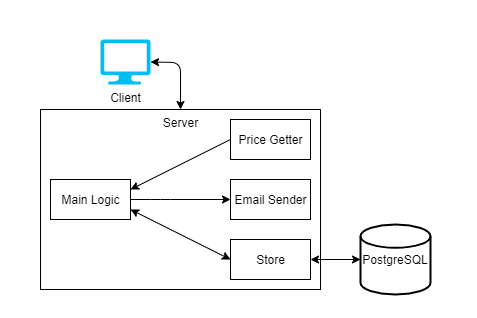

The diagram above was exported from draw.io. Its source (the exported page's mxGraphModel, read from the mxfile embedded in the PNG):
<mxGraphModel dx="868" dy="482" grid="1" gridSize="10" guides="1" tooltips="1" connect="1" arrows="1" fold="1" page="1" pageScale="1" pageWidth="827" pageHeight="1169" math="0" shadow="0">
  <root>
    <mxCell id="0" />
    <mxCell id="1" parent="0" />
    <mxCell id="nafzMwq5A1_NKqZDvggQ-16" value="" style="rounded=0;whiteSpace=wrap;html=1;" vertex="1" parent="1">
      <mxGeometry width="480" height="320" as="geometry" />
    </mxCell>
    <mxCell id="2KAvvRiQQosDT44eYARo-2" value="Server" style="html=1;verticalAlign=top;" parent="1" vertex="1">
      <mxGeometry x="41" y="110" width="280" height="180" as="geometry" />
    </mxCell>
    <mxCell id="2KAvvRiQQosDT44eYARo-9" style="edgeStyle=orthogonalEdgeStyle;rounded=0;orthogonalLoop=1;jettySize=auto;html=1;exitX=0.5;exitY=1;exitDx=0;exitDy=0;fontColor=#000000;" parent="1" edge="1">
      <mxGeometry relative="1" as="geometry">
        <mxPoint x="320" y="440" as="sourcePoint" />
        <mxPoint x="320" y="440" as="targetPoint" />
      </mxGeometry>
    </mxCell>
    <mxCell id="2KAvvRiQQosDT44eYARo-18" value="PostgreSQL" style="strokeWidth=2;html=1;shape=mxgraph.flowchart.database;whiteSpace=wrap;labelBackgroundColor=#ffffff;fontColor=#000000;" parent="1" vertex="1">
      <mxGeometry x="361" y="225" width="70" height="70" as="geometry" />
    </mxCell>
    <mxCell id="2KAvvRiQQosDT44eYARo-19" value="Email Sender" style="html=1;labelBackgroundColor=#ffffff;fontColor=#000000;" parent="1" vertex="1">
      <mxGeometry x="231" y="180" width="80" height="40" as="geometry" />
    </mxCell>
    <mxCell id="2KAvvRiQQosDT44eYARo-24" value="Client" style="verticalLabelPosition=bottom;html=1;verticalAlign=top;align=center;strokeColor=none;fillColor=#00BEF2;shape=mxgraph.azure.computer;pointerEvents=1;labelBackgroundColor=#ffffff;fontColor=#000000;" parent="1" vertex="1">
      <mxGeometry x="101" y="40" width="50" height="45" as="geometry" />
    </mxCell>
    <mxCell id="nafzMwq5A1_NKqZDvggQ-2" value="Price Getter" style="html=1;labelBackgroundColor=#ffffff;fontColor=#000000;" vertex="1" parent="1">
      <mxGeometry x="231" y="120" width="80" height="40" as="geometry" />
    </mxCell>
    <mxCell id="nafzMwq5A1_NKqZDvggQ-3" value="Store" style="html=1;labelBackgroundColor=#ffffff;fontColor=#000000;" vertex="1" parent="1">
      <mxGeometry x="231" y="240" width="80" height="40" as="geometry" />
    </mxCell>
    <mxCell id="nafzMwq5A1_NKqZDvggQ-7" value="Main&amp;nbsp;Logic" style="html=1;labelBackgroundColor=#ffffff;fontColor=#000000;" vertex="1" parent="1">
      <mxGeometry x="51" y="180" width="80" height="40" as="geometry" />
    </mxCell>
    <mxCell id="nafzMwq5A1_NKqZDvggQ-9" value="" style="endArrow=classic;html=1;exitX=1;exitY=0.5;exitDx=0;exitDy=0;entryX=0;entryY=0.5;entryDx=0;entryDy=0;" edge="1" parent="1" source="nafzMwq5A1_NKqZDvggQ-7" target="2KAvvRiQQosDT44eYARo-19">
      <mxGeometry width="50" height="50" relative="1" as="geometry">
        <mxPoint x="231" y="280" as="sourcePoint" />
        <mxPoint x="281" y="230" as="targetPoint" />
        <Array as="points">
          <mxPoint x="161" y="200" />
        </Array>
      </mxGeometry>
    </mxCell>
    <mxCell id="nafzMwq5A1_NKqZDvggQ-11" value="" style="endArrow=classic;html=1;entryX=1;entryY=0.25;entryDx=0;entryDy=0;exitX=0;exitY=0.5;exitDx=0;exitDy=0;" edge="1" parent="1" source="nafzMwq5A1_NKqZDvggQ-2" target="nafzMwq5A1_NKqZDvggQ-7">
      <mxGeometry width="50" height="50" relative="1" as="geometry">
        <mxPoint x="161" y="190" as="sourcePoint" />
        <mxPoint x="211" y="140" as="targetPoint" />
      </mxGeometry>
    </mxCell>
    <mxCell id="nafzMwq5A1_NKqZDvggQ-12" value="" style="endArrow=classic;startArrow=classic;html=1;entryX=1;entryY=0.75;entryDx=0;entryDy=0;exitX=0;exitY=0.5;exitDx=0;exitDy=0;" edge="1" parent="1" source="nafzMwq5A1_NKqZDvggQ-3" target="nafzMwq5A1_NKqZDvggQ-7">
      <mxGeometry width="50" height="50" relative="1" as="geometry">
        <mxPoint x="231" y="280" as="sourcePoint" />
        <mxPoint x="281" y="230" as="targetPoint" />
      </mxGeometry>
    </mxCell>
    <mxCell id="nafzMwq5A1_NKqZDvggQ-13" value="" style="endArrow=classic;startArrow=classic;html=1;entryX=0.5;entryY=0;entryDx=0;entryDy=0;exitX=1;exitY=0.5;exitDx=0;exitDy=0;exitPerimeter=0;" edge="1" parent="1" source="2KAvvRiQQosDT44eYARo-24" target="2KAvvRiQQosDT44eYARo-2">
      <mxGeometry width="50" height="50" relative="1" as="geometry">
        <mxPoint x="111" y="63" as="sourcePoint" />
        <mxPoint x="311" y="92.5" as="targetPoint" />
        <Array as="points">
          <mxPoint x="181" y="63" />
        </Array>
      </mxGeometry>
    </mxCell>
    <mxCell id="nafzMwq5A1_NKqZDvggQ-15" value="" style="endArrow=classic;startArrow=classic;html=1;entryX=0;entryY=0.5;entryDx=0;entryDy=0;entryPerimeter=0;exitX=1;exitY=0.5;exitDx=0;exitDy=0;" edge="1" parent="1" source="nafzMwq5A1_NKqZDvggQ-3" target="2KAvvRiQQosDT44eYARo-18">
      <mxGeometry width="50" height="50" relative="1" as="geometry">
        <mxPoint x="291" y="260" as="sourcePoint" />
        <mxPoint x="341" y="210" as="targetPoint" />
      </mxGeometry>
    </mxCell>
  </root>
</mxGraphModel>